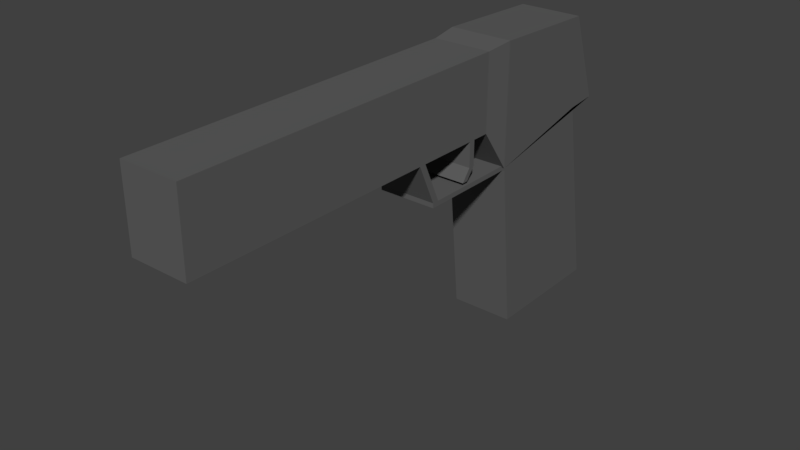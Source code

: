 # Source: pistol.blend  (saved by Blender 2.78.0; exported with 4.5.12 LTS)
import bpy
from mathutils import Matrix  # noqa: F401  (used for matrix-valued properties, if any)

bpy.ops.wm.read_factory_settings(use_empty=True)
scene = bpy.context.scene
scene.name = 'Scene'

# ---- collections
col_collection_1 = bpy.data.collections.new('Collection 1'); scene.collection.children.link(col_collection_1)

# ---- materials (node trees are filled in below, after node groups)
mat_pistol = bpy.data.materials.new('Pistol')
mat_pistol.alpha_threshold = 0.0
mat_pistol.roughness = 0.5

# ---- material node trees
mat_pistol.use_nodes = True; mat_pistol.node_tree.nodes.clear()
_N = mat_pistol.node_tree.nodes; _L = mat_pistol.node_tree.links
n0 = _N.new('ShaderNodeOutputMaterial'); n0.name = 'Material Output'; n0.location = (300, 300)
n1 = _N.new('ShaderNodeBsdfDiffuse'); n1.name = 'Diffuse BSDF'; n1.location = (10, 300)
n1.inputs[0].default_value = (0.1149, 0.1149, 0.1149, 1.0)
_L.new(n1.outputs[0], n0.inputs[0])
n0.is_active_output = True

# ---- world
world_world = bpy.data.worlds.new('World'); scene.world = world_world
world_world.color = (0.05088, 0.05088, 0.05088)
world_world.use_sun_shadow = False
world_world.sun_shadow_jitter_overblur = 0.0
world_world.cycles.sampling_method = 'MANUAL'

# ---- meshes
me_cube_001 = bpy.data.meshes.new('Cube.001')
me_cube_001.from_pydata([(-0.01716, 0.07452, -0.007439), (-0.01716, 0.07452, 0.05853), (-0.01716, 0.1529, 0.008256), (-0.01716, 0.1359, 0.05656), (0.01716, 0.07452, -0.007439), (0.01716, 0.07452, 0.05853), (0.01716, 0.1529, 0.008256), (0.01716, 0.1359, 0.05656), (-0.0158, 0.0596, 0.01551), (-0.0158, 0.0596, 0.05675), (0.0158, 0.0596, 0.05675), (0.0158, 0.0596, 0.01551), (-0.0158, -0.1269, 0.01551), (-0.0158, -0.1269, 0.05675), (0.0158, -0.1269, 0.05675), (0.0158, -0.1269, 0.01551), (-0.01716, 0.1364, 0.006657), (-0.01716, 0.07484, -0.009038), (0.01716, 0.1364, 0.006657), (0.01716, 0.07484, -0.009038), (-0.01716, 0.1549, -0.09982), (-0.01716, 0.08404, -0.1003), (0.01716, 0.1549, -0.09982), (0.01716, 0.08404, -0.1003), (-0.0158, 0.0596, 0.01551), (0.0158, 0.0596, 0.01551), (-0.0158, 0.01297, 0.05675), (0.0158, 0.01297, 0.05675), (0.0158, 0.01297, 0.01551), (-0.0158, 0.01297, 0.01551), (-0.0158, 0.009202, 0.05675), (0.0158, 0.009202, 0.05675), (0.0158, 0.009202, 0.01551), (-0.0158, 0.009202, 0.01551), (0.0158, 0.01912, -0.006409), (0.0158, 0.02289, -0.006409), (-0.0158, 0.01912, -0.006409), (-0.0158, 0.02289, -0.006409), (0.0158, 0.01912, -0.008995), (0.0158, 0.02289, -0.008995), (-0.0158, 0.01912, -0.008995), (-0.0158, 0.02289, -0.008995), (0.0158, 0.07633, -0.006409), (-0.0158, 0.07633, -0.006409), (0.0158, 0.07633, -0.008995), (-0.0158, 0.07633, -0.008995), (0.0158, 0.04682, 0.05675), (0.0158, 0.04682, 0.01551), (-0.0158, 0.04682, 0.01551), (-0.0158, 0.04682, 0.05675), (0.0158, 0.05021, 0.05675), (0.0158, 0.05021, 0.01551), (-0.0158, 0.05021, 0.01551), (-0.0158, 0.05021, 0.05675), (0.0158, 0.04682, 0.002017), (-0.0158, 0.04682, 0.002017), (0.0158, 0.05021, 0.002017), (-0.0158, 0.05021, 0.002017), (0.0158, 0.04197, -0.004392), (-0.0158, 0.04197, -0.004392), (0.0158, 0.04536, -0.004392), (-0.0158, 0.04536, -0.004392)], [], [(0, 1, 3, 2), (2, 3, 7, 6), (6, 7, 5, 4), (5, 1, 9, 10), (2, 6, 18, 16), (7, 3, 1, 5), (31, 30, 13, 14), (4, 5, 10, 11), (1, 0, 8, 9), (0, 4, 11, 8), (15, 14, 13, 12), (32, 31, 14, 15), (33, 32, 15, 12), (30, 33, 12, 13), (18, 19, 23, 22), (0, 2, 16, 17), (6, 4, 19, 18), (4, 0, 17, 19), (20, 22, 23, 21), (17, 16, 20, 21), (19, 17, 21, 23), (16, 18, 22, 20), (11, 8, 24, 25), (49, 48, 29, 26), (48, 47, 28, 29), (47, 46, 27, 28), (46, 49, 26, 27), (26, 29, 33, 30), (28, 32, 34, 35), (28, 27, 31, 32), (27, 26, 30, 31), (34, 36, 40, 38), (32, 33, 36, 34), (29, 28, 35, 37), (33, 29, 37, 36), (41, 39, 38, 40), (36, 37, 41, 40), (41, 37, 43, 45), (35, 34, 38, 39), (43, 42, 44, 45), (39, 41, 45, 44), (35, 39, 44, 42), (37, 35, 42, 43), (50, 53, 49, 46), (51, 50, 46, 47), (48, 52, 57, 55), (53, 52, 48, 49), (9, 8, 52, 53), (8, 11, 51, 52), (11, 10, 50, 51), (10, 9, 53, 50), (57, 56, 60, 61), (47, 48, 55, 54), (52, 51, 56, 57), (51, 47, 54, 56), (61, 60, 58, 59), (56, 54, 58, 60), (55, 57, 61, 59), (54, 55, 59, 58)])
me_cube_001.materials.append(mat_pistol)
me_cube_001.use_remesh_preserve_volume = False
me_cube_001.use_remesh_preserve_attributes = False
me_cube_001.use_mirror_vertex_groups = False
me_cube_001.update()

# ---- objects
ob_pistol = bpy.data.objects.new('Pistol', me_cube_001)

# ---- transforms, parenting, visibility, modifiers, constraints
ob_pistol.location = (0.0, 0.0, 0.0)
ob_pistol.lineart.crease_threshold = 0.0

# ---- collection membership
col_collection_1.objects.link(ob_pistol)

# ---- scene / render settings (as saved in the file)
scene.frame_start = 1; scene.frame_end = 250; scene.frame_set(1)
scene.render.engine = 'CYCLES'
scene.render.resolution_percentage = 50
scene.render.dither_intensity = 0.0
scene.cycles.use_denoising = False
scene.cycles.samples = 128
scene.cycles.sampling_pattern = 'TABULATED_SOBOL'
scene.cycles.light_sampling_threshold = 0.0
scene.cycles.use_adaptive_sampling = False
scene.cycles.use_light_tree = False
scene.cycles.blur_glossy = 0.0
scene.cycles.sample_clamp_indirect = 0.0
scene.view_settings.view_transform = 'Standard'
bpy.context.view_layer.update()

# ---- added for rendering (the .blend has no active camera and no usable light): camera, sun
cam_auto = bpy.data.cameras.new('AutoCamera')
cam_auto.lens = 50.0
cam_auto.sensor_width = 36.0
cam_auto.clip_end = 1000.0
ob_auto_camera = bpy.data.objects.new('AutoCamera', cam_auto)
scene.collection.objects.link(ob_auto_camera)
ob_auto_camera.location = (0.300934, -0.347115, 0.219882)
ob_auto_camera.rotation_euler = (1.09748, -7.21219e-08, 0.694738)
scene.camera = ob_auto_camera
light_auto_sun = bpy.data.lights.new('AutoSun', 'SUN')
light_auto_sun.energy = 3.0
light_auto_sun.angle = 0.0523599
ob_auto_sun = bpy.data.objects.new('AutoSun', light_auto_sun)
scene.collection.objects.link(ob_auto_sun)
ob_auto_sun.rotation_euler = (0.872665, 0.174533, 0.523599)
bpy.context.view_layer.update()
